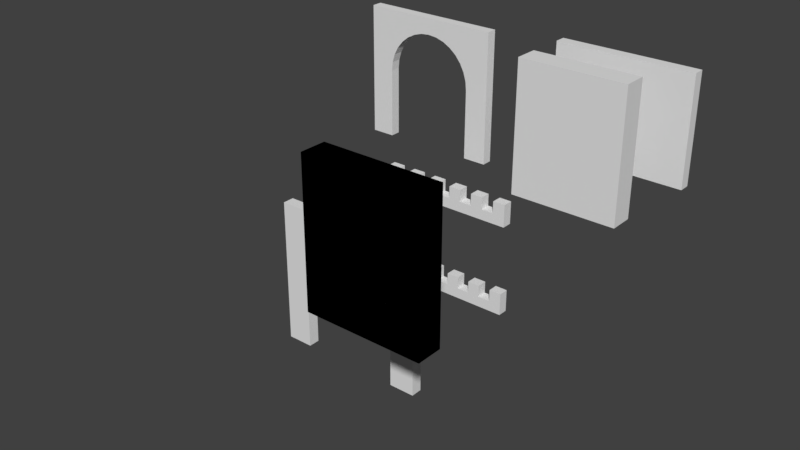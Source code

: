# Source: gate.blend  (saved by Blender 2.79.0; exported with 4.5.12 LTS)
import bpy
from mathutils import Matrix  # noqa: F401  (used for matrix-valued properties, if any)

bpy.ops.wm.read_factory_settings(use_empty=True)
scene = bpy.context.scene
scene.name = 'Scene'

# ---- collections
col_collection_1 = bpy.data.collections.new('Collection 1'); scene.collection.children.link(col_collection_1)
col_collection_3 = bpy.data.collections.new('Collection 3'); scene.collection.children.link(col_collection_3)
col_collection_3.hide_render = True
col_collection_3.hide_viewport = True

# ---- world
world_world = bpy.data.worlds.new('World'); scene.world = world_world
world_world.color = (0.05088, 0.05088, 0.05088)
world_world.use_sun_shadow = False
world_world.sun_shadow_jitter_overblur = 0.0
world_world.cycles.sampling_method = 'MANUAL'

# ---- meshes
me_cube_009 = bpy.data.meshes.new('Cube.009')
me_cube_009.from_pydata([(0.7023, -0.0524, -0.1571), (0.7023, -0.0524, -0.04873), (-0.7023, -0.0524, -0.1571), (-0.7023, -0.0524, -0.04873), (0.7023, 0.05239, -0.1571), (0.7023, 0.05239, -0.04873), (-0.7023, 0.05239, -0.1571), (-0.7023, 0.05239, -0.04873), (0.5746, -0.0524, -0.04873), (0.4469, -0.0524, -0.04873), (0.3192, -0.0524, -0.04873), (0.1915, -0.0524, -0.04873), (0.06385, -0.0524, -0.04873), (-0.06385, -0.0524, -0.04873), (-0.1915, -0.0524, -0.04873), (-0.3192, -0.0524, -0.04873), (-0.4469, -0.0524, -0.04873), (-0.5746, -0.0524, -0.04873), (-0.5746, 0.05239, -0.04873), (-0.4469, 0.05239, -0.04873), (-0.3192, 0.05239, -0.04873), (-0.1915, 0.05239, -0.04873), (-0.06385, 0.05239, -0.04873), (0.06385, 0.05239, -0.04873), (0.1915, 0.05239, -0.04873), (0.3192, 0.05239, -0.04873), (0.4469, 0.05239, -0.04873), (0.5746, 0.05239, -0.04873), (-0.5746, -0.0524, 0.07492), (-0.7023, -0.0524, 0.07492), (-0.7023, 0.05239, 0.07492), (0.5746, 0.05239, 0.07492), (0.7023, 0.05239, 0.07492), (0.7023, -0.0524, 0.07492), (0.5746, -0.0524, 0.07492), (0.4469, -0.0524, 0.07492), (0.3192, -0.0524, 0.07492), (0.1915, -0.0524, 0.07492), (0.06385, -0.0524, 0.07492), (-0.06385, -0.0524, 0.07492), (-0.1915, -0.0524, 0.07492), (-0.3192, -0.0524, 0.07492), (-0.4469, -0.0524, 0.07492), (-0.5746, 0.05239, 0.07492), (-0.4469, 0.05239, 0.07492), (-0.3192, 0.05239, 0.07492), (-0.1915, 0.05239, 0.07492), (-0.06385, 0.05239, 0.07492), (0.06385, 0.05239, 0.07492), (0.1915, 0.05239, 0.07492), (0.3192, 0.05239, 0.07492), (0.4469, 0.05239, 0.07492)], [], [(0, 1, 8, 9, 10, 11, 12, 13, 14, 15, 16, 17, 3, 2), (2, 3, 7, 6), (6, 7, 18, 19, 20, 21, 22, 23, 24, 25, 26, 27, 5, 4), (4, 5, 1, 0), (2, 6, 4, 0), (12, 11, 37, 38), (11, 24, 49, 37), (18, 17, 16, 19), (5, 27, 31, 32), (20, 15, 14, 21), (26, 25, 50, 51), (22, 13, 12, 23), (23, 12, 38, 48), (24, 11, 10, 25), (18, 7, 30, 43), (26, 9, 8, 27), (31, 34, 33, 32), (30, 29, 28, 43), (44, 42, 41, 45), (46, 40, 39, 47), (48, 38, 37, 49), (50, 36, 35, 51), (20, 19, 44, 45), (25, 10, 36, 50), (3, 17, 28, 29), (17, 18, 43, 28), (9, 26, 51, 35), (14, 13, 39, 40), (19, 16, 42, 44), (1, 5, 32, 33), (22, 21, 46, 47), (27, 8, 34, 31), (15, 20, 45, 41), (8, 1, 33, 34), (7, 3, 29, 30), (16, 15, 41, 42), (21, 14, 40, 46), (24, 23, 48, 49), (13, 22, 47, 39), (10, 9, 35, 36)])
_uv = me_cube_009.uv_layers.new(name='UVMap')
_uv.uv.foreach_set('vector', [0.4697, 1.0, 0.36, 1.0, 0.36, 0.9091, 0.36, 0.8182, 0.36, 0.7273, 0.36, 0.6364, 0.36, 0.5455, 0.36, 0.4545, 0.36, 0.3636, 0.36, 0.2727, 0.36, 0.1818, 0.36, 0.09091, 0.36, 0.0, 0.4697, 0.0, 0.5758, 0.1652, 0.5758, 0.08803, 0.6818, 0.08803, 0.6818, 0.1652, 0.2348, 1.0, 0.1252, 1.0, 0.1252, 0.9091, 0.1252, 0.8182, 0.1252, 0.7273, 0.1252, 0.6364, 0.1252, 0.5455, 0.1252, 0.4545, 0.1252, 0.3636, 0.1252, 0.2727, 0.1252, 0.1818, 0.1252, 0.09091, 0.1252, 0.0, 0.2348, 0.0, 0.5758, 0.3304, 0.5758, 0.2532, 0.6818, 0.2532, 0.6818, 0.3304, 0.4697, 0.0, 0.5758, 0.0, 0.5758, 1.0, 0.4697, 1.0, 0.36, 0.5455, 0.36, 0.6364, 0.2348, 0.6364, 0.2348, 0.5455, 0.8939, 0.622, 0.7879, 0.622, 0.7879, 0.5339, 0.8939, 0.5339, 0.8939, 0.09091, 0.7879, 0.09091, 0.7879, 0.0, 0.8939, 4.243e-08, 0.1252, 0.0, 0.1252, 0.09091, 0.0, 0.09091, 0.0, 0.0, 0.7879, 0.4545, 0.6818, 0.4545, 0.6818, 0.3636, 0.7879, 0.3636, 0.1252, 0.1818, 0.1252, 0.2727, 1.207e-07, 0.2727, 1.207e-07, 0.1818, 0.7879, 0.1818, 0.6818, 0.1818, 0.6818, 0.09091, 0.7879, 0.09091, 0.8939, 0.4459, 0.7879, 0.4459, 0.7879, 0.3579, 0.8939, 0.3579, 0.6818, 0.6031, 0.5758, 0.6031, 0.5758, 0.5122, 0.6818, 0.5122, 0.1252, 0.9091, 0.1252, 1.0, 4.826e-07, 1.0, 4.826e-07, 0.9091, 0.7879, 0.5455, 0.6818, 0.5455, 0.6818, 0.4545, 0.7879, 0.4545, 0.6818, 0.1818, 0.7879, 0.1818, 0.7879, 0.2727, 0.6818, 0.2727, 0.8939, 0.1818, 0.7879, 0.1818, 0.7879, 0.09091, 0.8939, 0.09091, 0.7879, 0.3636, 0.6818, 0.3636, 0.6818, 0.2727, 0.7879, 0.2727, 0.5758, 0.4213, 0.6818, 0.4213, 0.6818, 0.5122, 0.5758, 0.5122, 0.6818, 0.4213, 0.5758, 0.4213, 0.5758, 0.3304, 0.6818, 0.3304, 0.6818, 0.0, 0.7879, 8.487e-08, 0.7879, 0.09091, 0.6818, 0.09091, 0.1252, 0.7273, 0.1252, 0.8182, 3.62e-07, 0.8182, 3.62e-07, 0.7273, 0.6818, 0.6911, 0.5758, 0.6911, 0.5758, 0.6031, 0.6818, 0.6031, 0.36, 0.0, 0.36, 0.09091, 0.2348, 0.09091, 0.2348, 0.0, 1.0, 0.2698, 0.8939, 0.2698, 0.8939, 0.1818, 1.0, 0.1818, 0.8939, 0.3579, 0.7879, 0.3579, 0.7879, 0.2698, 0.8939, 0.2698, 0.36, 0.3636, 0.36, 0.4545, 0.2348, 0.4545, 0.2348, 0.3636, 1.0, 0.08803, 0.8939, 0.08803, 0.8939, 0.0, 1.0, 0.0, 0.6818, 0.2532, 0.5758, 0.2532, 0.5758, 0.1652, 0.6818, 0.1652, 0.1252, 0.5455, 0.1252, 0.6364, 3.62e-07, 0.6364, 2.413e-07, 0.5455, 0.8939, 0.5339, 0.7879, 0.5339, 0.7879, 0.4459, 0.8939, 0.4459, 1.0, 0.1789, 0.8939, 0.1789, 0.8939, 0.09091, 1.0, 0.09091, 0.36, 0.9091, 0.36, 1.0, 0.2348, 1.0, 0.2348, 0.9091, 0.6818, 0.08803, 0.5758, 0.08803, 0.5758, 0.0, 0.6818, 8.487e-08, 0.36, 0.1818, 0.36, 0.2727, 0.2348, 0.2727, 0.2348, 0.1818, 0.7879, 0.6335, 0.6818, 0.6335, 0.6818, 0.5455, 0.7879, 0.5455, 0.1252, 0.3636, 0.1252, 0.4545, 2.413e-07, 0.4545, 1.207e-07, 0.3636, 0.8939, 0.2698, 0.7879, 0.2698, 0.7879, 0.1818, 0.8939, 0.1818, 0.36, 0.7273, 0.36, 0.8182, 0.2348, 0.8182, 0.2348, 0.7273])
me_cube_009.use_remesh_preserve_volume = False
me_cube_009.use_remesh_preserve_attributes = False
me_cube_009.use_mirror_vertex_groups = False
me_cube_009.update()
me_cube_004 = bpy.data.meshes.new('Cube.004')
me_cube_004.from_pydata([(-0.532, 0.1186, -0.6488), (-0.532, -0.1186, -0.6488), (0.532, 0.1186, 0.6488), (0.532, -0.1186, 0.6488), (0.532, 0.1186, -0.6488), (0.532, -0.1186, -0.6488), (-0.532, -0.1186, 0.6488), (-0.532, 0.1186, 0.6488), (0.532, -0.1186, 0.6488), (0.532, -0.1186, -0.6488), (-0.532, 0.1186, -0.6488), (-0.532, -0.1186, -0.6488), (0.532, 0.1186, -0.6488), (0.532, 0.1186, 0.6488), (-0.532, -0.1186, 0.6488), (-0.532, 0.1186, 0.6488)], [], [(4, 2, 3, 5), (5, 3, 6, 1), (2, 7, 6, 3), (4, 5, 1, 0), (1, 6, 7, 0), (0, 7, 2, 4), (12, 9, 8, 13), (9, 11, 14, 8), (13, 8, 14, 15), (12, 10, 11, 9), (11, 10, 15, 14), (10, 12, 13, 15)])
_uv = me_cube_004.uv_layers.new(name='UVMap')
_uv.uv.foreach_set('vector', [0.0, 0.0, 1.0, 0.0, 1.0, 1.0, 0.0, 1.0, 0.0, 0.0, 1.0, 0.0, 1.0, 1.0, 0.0, 1.0, 0.0, 0.0, 1.0, 0.0, 1.0, 1.0, 0.0, 1.0, 0.0, 0.0, 1.0, 0.0, 1.0, 1.0, 0.0, 1.0, 0.0, 0.0, 1.0, 0.0, 1.0, 1.0, 0.0, 1.0, 0.0, 0.0, 1.0, 0.0, 1.0, 1.0, 0.0, 1.0, 1.0, 0.5, 0.8997, 0.5, 0.8997, 2.297e-08, 1.0, 0.0, 0.8997, 0.5, 0.4498, 0.5, 0.4498, 0.0, 0.8997, 3.445e-08, 0.3009, 0.9101, 0.2006, 0.9101, 0.2006, 0.5, 0.3009, 0.5, 0.2006, 0.5, 0.2006, 0.9101, 0.1003, 0.9101, 0.1003, 0.5, 4.725e-09, 0.5, 0.1003, 0.5, 0.1003, 1.0, 0.0, 1.0, 0.4498, 0.5, 4.725e-08, 0.5, 0.0, 3.445e-08, 0.4498, 0.0])
me_cube_004.use_remesh_preserve_volume = False
me_cube_004.use_remesh_preserve_attributes = False
me_cube_004.use_mirror_vertex_groups = False
me_cube_004.update()
me_cube = bpy.data.meshes.new('Cube')
me_cube.from_pydata([(0.05205, -0.4628, -0.8393), (0.05205, -0.7, -0.8393), (0.05205, -0.7, 0.4912), (0.05205, 0.7, -0.8393), (0.05205, 0.7, 0.4912), (0.05205, 0.4628, -0.1367), (0.05205, -0.4628, -0.1367), (0.05205, -0.4539, -0.04642), (0.05205, -0.4276, 0.0404), (0.05205, -0.3848, 0.1204), (0.05205, -0.3273, 0.1906), (0.05205, -0.2571, 0.2481), (0.05205, -0.1771, 0.2909), (0.05205, -0.09029, 0.3172), (0.05205, -7.515e-08, 0.3261), (0.05205, 0.09029, 0.3172), (0.05205, 0.1771, 0.2909), (0.05205, 0.2571, 0.2481), (0.05205, 0.3273, 0.1906), (0.05205, 0.3848, 0.1204), (0.05205, 0.4276, 0.0404), (0.05205, 0.4539, -0.04642), (0.05205, 0.4628, -0.8393), (-0.05205, -0.4628, -0.8393), (-0.05205, -0.4628, -0.1367), (-0.05205, 0.7, 0.4912), (-0.05205, 0.7, -0.8393), (-0.05205, 0.4628, -0.8393), (-0.05205, -0.7, 0.4912), (-0.05205, -0.7, -0.8393), (-0.05205, -0.4539, -0.04642), (-0.05205, -0.4276, 0.0404), (-0.05205, -0.3848, 0.1204), (-0.05205, -0.3273, 0.1906), (-0.05205, -0.2571, 0.2481), (-0.05205, -0.1771, 0.2909), (-0.05205, -0.09029, 0.3172), (-0.05205, -7.515e-08, 0.3261), (-0.05205, 0.09029, 0.3172), (-0.05205, 0.1771, 0.2909), (-0.05205, 0.2571, 0.2481), (-0.05205, 0.3273, 0.1906), (-0.05205, 0.3848, 0.1204), (-0.05205, 0.4276, 0.0404), (-0.05205, 0.4539, -0.04642), (-0.05205, 0.4628, -0.1367)], [], [(0, 6, 7, 8, 9, 10, 11, 12, 13, 14, 15, 16, 17, 18, 19, 20, 21, 5, 22, 3, 4, 2, 1), (23, 29, 28, 25, 26, 27, 45, 44, 43, 42, 41, 40, 39, 38, 37, 36, 35, 34, 33, 32, 31, 30, 24), (10, 9, 32, 33), (3, 22, 27, 26), (18, 17, 40, 41), (11, 10, 33, 34), (2, 4, 25, 28), (19, 18, 41, 42), (12, 11, 34, 35), (1, 2, 28, 29), (20, 19, 42, 43), (13, 12, 35, 36), (0, 1, 29, 23), (21, 20, 43, 44), (14, 13, 36, 37), (7, 6, 24, 30), (5, 21, 44, 45), (15, 14, 37, 38), (8, 7, 30, 31), (22, 5, 45, 27), (6, 0, 23, 24), (16, 15, 38, 39), (9, 8, 31, 32), (4, 3, 26, 25), (17, 16, 39, 40)])
_uv = me_cube.uv_layers.new(name='UVMap')
_uv.uv.foreach_set('vector', [0.4812, 0.4338, 0.7353, 0.4338, 0.7679, 0.4305, 0.7993, 0.4207, 0.8283, 0.4047, 0.8536, 0.3832, 0.8745, 0.3571, 0.8899, 0.3272, 0.8994, 0.2948, 0.9027, 0.2611, 0.8994, 0.2275, 0.8899, 0.1951, 0.8745, 0.1652, 0.8536, 0.1391, 0.8283, 0.1176, 0.7993, 0.1016, 0.7679, 0.0918, 0.7353, 0.08848, 0.4812, 0.08848, 0.4812, 0.0, 0.9624, 4.447e-08, 0.9624, 0.5223, 0.4812, 0.5223, 0.4812, 0.4338, 0.4812, 0.5223, 7.545e-08, 0.5223, 0.0, 2.224e-08, 0.4812, 0.0, 0.4812, 0.08848, 0.2271, 0.08848, 0.1944, 0.0918, 0.163, 0.1016, 0.1341, 0.1176, 0.1087, 0.1391, 0.0879, 0.1652, 0.07243, 0.1951, 0.06291, 0.2275, 0.05969, 0.2611, 0.06291, 0.2948, 0.07243, 0.3272, 0.0879, 0.3571, 0.1087, 0.3832, 0.1341, 0.4047, 0.163, 0.4207, 0.1944, 0.4305, 0.2271, 0.4338, 0.03765, 0.8514, 0.03765, 0.8175, 0.07529, 0.8175, 0.07529, 0.8514, 4.311e-08, 1.0, 4.311e-08, 0.9316, 0.03765, 0.9316, 0.03765, 1.0, 0.0, 0.6488, 0.0, 0.6149, 0.03765, 0.6149, 0.03765, 0.6488, 0.03765, 0.8846, 0.03765, 0.8514, 0.07529, 0.8514, 0.07529, 0.8846, 1.0, 2.224e-08, 1.0, 0.5223, 0.9624, 0.5223, 0.9624, 0.0, 0.0, 0.682, 0.0, 0.6488, 0.03765, 0.6488, 0.03765, 0.682, 0.03765, 0.9159, 0.03765, 0.8846, 0.07529, 0.8846, 0.07529, 0.9159, 0.1129, 0.8372, 0.1129, 0.5223, 0.1506, 0.5223, 0.1506, 0.8372, 4.311e-08, 0.7132, 0.0, 0.682, 0.03765, 0.682, 0.03765, 0.7132, 0.03765, 0.944, 0.03765, 0.9159, 0.07529, 0.9159, 0.07529, 0.944, 0.1129, 0.9056, 0.1129, 0.8372, 0.1506, 0.8372, 0.1506, 0.9056, 4.311e-08, 0.7414, 4.311e-08, 0.7132, 0.03765, 0.7132, 0.03765, 0.7414, 0.03765, 0.9679, 0.03765, 0.944, 0.07529, 0.944, 0.07529, 0.9679, 0.03765, 0.7531, 0.03765, 0.7249, 0.07529, 0.7249, 0.07529, 0.7531, 4.311e-08, 0.7653, 4.311e-08, 0.7414, 0.03765, 0.7414, 0.03765, 0.7653, 0.0, 0.5504, 0.0, 0.5223, 0.03765, 0.5223, 0.03765, 0.5504, 0.03765, 0.7843, 0.03765, 0.7531, 0.07529, 0.7531, 0.07529, 0.7843, 4.311e-08, 0.9316, 4.311e-08, 0.7653, 0.03765, 0.7653, 0.03765, 0.9316, 0.03765, 0.7249, 0.03765, 0.5223, 0.07529, 0.5223, 0.07529, 0.7249, 0.0, 0.5817, 0.0, 0.5504, 0.03765, 0.5504, 0.03765, 0.5817, 0.03765, 0.8175, 0.03765, 0.7843, 0.07529, 0.7843, 0.07529, 0.8175, 0.1129, 0.5223, 0.1129, 0.906, 0.07529, 0.906, 0.07529, 0.5223, 0.0, 0.6149, 0.0, 0.5817, 0.03765, 0.5817, 0.03765, 0.6149])
me_cube.use_remesh_preserve_volume = False
me_cube.use_remesh_preserve_attributes = False
me_cube.use_mirror_vertex_groups = False
me_cube.update()
me_cube_003 = bpy.data.meshes.new('Cube.003')
me_cube_003.from_pydata([(0.05205, -0.4628, -0.8393), (0.05205, -0.7, -0.8393), (0.05205, -0.7, 0.4912), (0.05205, 0.7, -0.8393), (0.05205, 0.7, 0.4912), (0.05205, 0.4628, -0.1367), (0.05205, -0.4628, -0.1367), (0.05205, -0.4539, -0.04642), (0.05205, -0.4276, 0.0404), (0.05205, -0.3848, 0.1204), (0.05205, -0.3273, 0.1906), (0.05205, -0.2571, 0.2481), (0.05205, -0.1771, 0.2909), (0.05205, -0.09029, 0.3172), (0.05205, -7.515e-08, 0.3261), (0.05205, 0.09029, 0.3172), (0.05205, 0.1771, 0.2909), (0.05205, 0.2571, 0.2481), (0.05205, 0.3273, 0.1906), (0.05205, 0.3848, 0.1204), (0.05205, 0.4276, 0.0404), (0.05205, 0.4539, -0.04642), (0.05205, 0.4628, -0.8393), (-0.05205, -0.4628, -0.8393), (-0.05205, -0.4628, -0.1367), (-0.05205, 0.7, 0.4912), (-0.05205, 0.7, -0.8393), (-0.05205, 0.4628, -0.8393), (-0.05205, -0.7, 0.4912), (-0.05205, -0.7, -0.8393), (-0.05205, -0.4539, -0.04642), (-0.05205, -0.4276, 0.0404), (-0.05205, -0.3848, 0.1204), (-0.05205, -0.3273, 0.1906), (-0.05205, -0.2571, 0.2481), (-0.05205, -0.1771, 0.2909), (-0.05205, -0.09029, 0.3172), (-0.05205, -7.515e-08, 0.3261), (-0.05205, 0.09029, 0.3172), (-0.05205, 0.1771, 0.2909), (-0.05205, 0.2571, 0.2481), (-0.05205, 0.3273, 0.1906), (-0.05205, 0.3848, 0.1204), (-0.05205, 0.4276, 0.0404), (-0.05205, 0.4539, -0.04642), (-0.05205, 0.4628, -0.1367)], [], [(0, 6, 7, 8, 9, 10, 11, 12, 13, 14, 15, 16, 17, 18, 19, 20, 21, 5, 22, 3, 4, 2, 1), (23, 29, 28, 25, 26, 27, 45, 44, 43, 42, 41, 40, 39, 38, 37, 36, 35, 34, 33, 32, 31, 30, 24), (10, 9, 32, 33), (3, 22, 27, 26), (18, 17, 40, 41), (11, 10, 33, 34), (2, 4, 25, 28), (19, 18, 41, 42), (12, 11, 34, 35), (1, 2, 28, 29), (20, 19, 42, 43), (13, 12, 35, 36), (0, 1, 29, 23), (21, 20, 43, 44), (14, 13, 36, 37), (7, 6, 24, 30), (5, 21, 44, 45), (15, 14, 37, 38), (8, 7, 30, 31), (22, 5, 45, 27), (6, 0, 23, 24), (16, 15, 38, 39), (9, 8, 31, 32), (4, 3, 26, 25), (17, 16, 39, 40)])
_uv = me_cube_003.uv_layers.new(name='UVMap')
_uv.uv.foreach_set('vector', [0.4812, 0.4338, 0.7353, 0.4338, 0.7679, 0.4305, 0.7993, 0.4207, 0.8283, 0.4047, 0.8536, 0.3832, 0.8745, 0.3571, 0.8899, 0.3272, 0.8994, 0.2948, 0.9027, 0.2611, 0.8994, 0.2275, 0.8899, 0.1951, 0.8745, 0.1652, 0.8536, 0.1391, 0.8283, 0.1176, 0.7993, 0.1016, 0.7679, 0.0918, 0.7353, 0.08848, 0.4812, 0.08848, 0.4812, 0.0, 0.9624, 4.447e-08, 0.9624, 0.5223, 0.4812, 0.5223, 0.4812, 0.4338, 0.4812, 0.5223, 7.545e-08, 0.5223, 0.0, 2.224e-08, 0.4812, 0.0, 0.4812, 0.08848, 0.2271, 0.08848, 0.1944, 0.0918, 0.163, 0.1016, 0.1341, 0.1176, 0.1087, 0.1391, 0.0879, 0.1652, 0.07243, 0.1951, 0.06291, 0.2275, 0.05969, 0.2611, 0.06291, 0.2948, 0.07243, 0.3272, 0.0879, 0.3571, 0.1087, 0.3832, 0.1341, 0.4047, 0.163, 0.4207, 0.1944, 0.4305, 0.2271, 0.4338, 0.03765, 0.8514, 0.03765, 0.8175, 0.07529, 0.8175, 0.07529, 0.8514, 4.311e-08, 1.0, 4.311e-08, 0.9316, 0.03765, 0.9316, 0.03765, 1.0, 0.0, 0.6488, 0.0, 0.6149, 0.03765, 0.6149, 0.03765, 0.6488, 0.03765, 0.8846, 0.03765, 0.8514, 0.07529, 0.8514, 0.07529, 0.8846, 1.0, 2.224e-08, 1.0, 0.5223, 0.9624, 0.5223, 0.9624, 0.0, 0.0, 0.682, 0.0, 0.6488, 0.03765, 0.6488, 0.03765, 0.682, 0.03765, 0.9159, 0.03765, 0.8846, 0.07529, 0.8846, 0.07529, 0.9159, 0.1129, 0.8372, 0.1129, 0.5223, 0.1506, 0.5223, 0.1506, 0.8372, 4.311e-08, 0.7132, 0.0, 0.682, 0.03765, 0.682, 0.03765, 0.7132, 0.03765, 0.944, 0.03765, 0.9159, 0.07529, 0.9159, 0.07529, 0.944, 0.1129, 0.9056, 0.1129, 0.8372, 0.1506, 0.8372, 0.1506, 0.9056, 4.311e-08, 0.7414, 4.311e-08, 0.7132, 0.03765, 0.7132, 0.03765, 0.7414, 0.03765, 0.9679, 0.03765, 0.944, 0.07529, 0.944, 0.07529, 0.9679, 0.03765, 0.7531, 0.03765, 0.7249, 0.07529, 0.7249, 0.07529, 0.7531, 4.311e-08, 0.7653, 4.311e-08, 0.7414, 0.03765, 0.7414, 0.03765, 0.7653, 0.0, 0.5504, 0.0, 0.5223, 0.03765, 0.5223, 0.03765, 0.5504, 0.03765, 0.7843, 0.03765, 0.7531, 0.07529, 0.7531, 0.07529, 0.7843, 4.311e-08, 0.9316, 4.311e-08, 0.7653, 0.03765, 0.7653, 0.03765, 0.9316, 0.03765, 0.7249, 0.03765, 0.5223, 0.07529, 0.5223, 0.07529, 0.7249, 0.0, 0.5817, 0.0, 0.5504, 0.03765, 0.5504, 0.03765, 0.5817, 0.03765, 0.8175, 0.03765, 0.7843, 0.07529, 0.7843, 0.07529, 0.8175, 0.1129, 0.5223, 0.1129, 0.906, 0.07529, 0.906, 0.07529, 0.5223, 0.0, 0.6149, 0.0, 0.5817, 0.03765, 0.5817, 0.03765, 0.6149])
me_cube_003.use_remesh_preserve_volume = False
me_cube_003.use_remesh_preserve_attributes = False
me_cube_003.use_mirror_vertex_groups = False
me_cube_003.update()
me_cube_005 = bpy.data.meshes.new('Cube.005')
me_cube_005.from_pydata([(-0.55, -0.6986, -0.05636), (-0.55, -0.6986, 0.05636), (-0.55, 0.6986, -0.05636), (-0.55, 0.6986, 0.05636), (0.55, -0.6986, -0.05636), (0.55, -0.6986, 0.05636), (0.55, 0.6986, -0.05636), (0.55, 0.6986, 0.05636)], [], [(0, 1, 3, 2), (2, 3, 7, 6), (6, 7, 5, 4), (4, 5, 1, 0), (2, 6, 4, 0), (7, 3, 1, 5)])
_uv = me_cube_005.uv_layers.new(name='UVMap')
_uv.uv.foreach_set('vector', [1.0, 0.5595, 0.9535, 0.5595, 0.9535, 5.967e-09, 1.0, 0.0, 0.09295, 1.0, 0.04648, 1.0, 0.04648, 0.5595, 0.09295, 0.5595, 0.9535, 0.5595, 0.907, 0.5595, 0.907, 0.0, 0.9535, 0.0, 0.0, 0.5595, 0.04648, 0.5595, 0.04648, 1.0, 7.372e-08, 1.0, 4.915e-08, 0.0, 0.4535, 2.387e-08, 0.4535, 0.5595, 0.0, 0.5595, 0.4535, 4.177e-08, 0.907, 0.0, 0.907, 0.5595, 0.4535, 0.5595])
me_cube_005.use_remesh_preserve_volume = False
me_cube_005.use_remesh_preserve_attributes = False
me_cube_005.use_mirror_vertex_groups = False
me_cube_005.update()
me_cube_008 = bpy.data.meshes.new('Cube.008')
me_cube_008.from_pydata([(-0.532, 0.1174, -0.6504), (-0.532, -0.1192, -0.6504), (-0.532, 0.1192, 0.6504), (-0.532, -0.1174, 0.6504), (0.532, 0.1174, -0.6504), (0.532, -0.1192, -0.6504), (0.532, 0.1192, 0.6504), (0.532, -0.1174, 0.6504)], [], [(0, 1, 3, 2), (2, 3, 7, 6), (6, 7, 5, 4), (4, 5, 1, 0), (2, 6, 4, 0), (7, 3, 1, 5)])
_uv = me_cube_008.uv_layers.new(name='UVMap')
_uv.uv.foreach_set('vector', [0.909, 0.0001411, 1.0, 0.0, 1.0, 0.55, 0.909, 0.5502, 0.1819, 1.0, 0.09095, 1.0, 0.09095, 0.55, 0.1819, 0.55, 0.909, 0.5502, 0.8181, 0.55, 0.8181, 0.0, 0.909, 0.0001411, 0.0, 0.55, 0.09095, 0.55, 0.09095, 1.0, 6.301e-08, 1.0, 0.0, 1.008e-07, 0.409, 0.0, 0.409, 0.55, 1.146e-07, 0.55, 0.409, 3.781e-08, 0.8181, 0.0, 0.8181, 0.55, 0.409, 0.55])
me_cube_008.use_remesh_preserve_volume = False
me_cube_008.use_remesh_preserve_attributes = False
me_cube_008.use_mirror_vertex_groups = False
me_cube_008.update()
me_cube_011 = bpy.data.meshes.new('Cube.011')
me_cube_011.from_pydata([(-0.05239, -0.7023, -0.1571), (-0.05239, -0.7023, -0.04873), (-0.05239, 0.7023, -0.1571), (-0.05239, 0.7023, -0.04873), (0.05239, -0.7023, -0.1571), (0.05239, -0.7023, -0.04873), (0.05239, 0.7023, -0.1571), (0.05239, 0.7023, -0.04873), (-0.05239, -0.5746, -0.04873), (-0.05239, -0.4469, -0.04873), (-0.05239, -0.3192, -0.04873), (-0.05239, -0.1915, -0.04873), (-0.05239, -0.06385, -0.04873), (-0.05239, 0.06385, -0.04873), (-0.05239, 0.1915, -0.04873), (-0.05239, 0.3192, -0.04873), (-0.05239, 0.4469, -0.04873), (-0.05239, 0.5746, -0.04873), (0.05239, 0.5746, -0.04873), (0.05239, 0.4469, -0.04873), (0.05239, 0.3192, -0.04873), (0.05239, 0.1915, -0.04873), (0.05239, 0.06385, -0.04873), (0.05239, -0.06385, -0.04873), (0.05239, -0.1915, -0.04873), (0.05239, -0.3192, -0.04873), (0.05239, -0.4469, -0.04873), (0.05239, -0.5746, -0.04873), (-0.05239, 0.5746, 0.07492), (-0.05239, 0.7023, 0.07492), (0.05239, 0.7023, 0.07492), (0.05239, -0.5746, 0.07492), (0.05239, -0.7023, 0.07492), (-0.05239, -0.7023, 0.07492), (-0.05239, -0.5746, 0.07492), (-0.05239, -0.4469, 0.07492), (-0.05239, -0.3192, 0.07492), (-0.05239, -0.1915, 0.07492), (-0.05239, -0.06385, 0.07492), (-0.05239, 0.06385, 0.07492), (-0.05239, 0.1915, 0.07492), (-0.05239, 0.3192, 0.07492), (-0.05239, 0.4469, 0.07492), (0.05239, 0.5746, 0.07492), (0.05239, 0.4469, 0.07492), (0.05239, 0.3192, 0.07492), (0.05239, 0.1915, 0.07492), (0.05239, 0.06385, 0.07492), (0.05239, -0.06385, 0.07492), (0.05239, -0.1915, 0.07492), (0.05239, -0.3192, 0.07492), (0.05239, -0.4469, 0.07492)], [], [(0, 1, 8, 9, 10, 11, 12, 13, 14, 15, 16, 17, 3, 2), (2, 3, 7, 6), (6, 7, 18, 19, 20, 21, 22, 23, 24, 25, 26, 27, 5, 4), (4, 5, 1, 0), (2, 6, 4, 0), (12, 11, 37, 38), (11, 24, 49, 37), (18, 17, 16, 19), (5, 27, 31, 32), (20, 15, 14, 21), (26, 25, 50, 51), (22, 13, 12, 23), (23, 12, 38, 48), (24, 11, 10, 25), (18, 7, 30, 43), (26, 9, 8, 27), (31, 34, 33, 32), (30, 29, 28, 43), (44, 42, 41, 45), (46, 40, 39, 47), (48, 38, 37, 49), (50, 36, 35, 51), (20, 19, 44, 45), (25, 10, 36, 50), (3, 17, 28, 29), (17, 18, 43, 28), (9, 26, 51, 35), (14, 13, 39, 40), (19, 16, 42, 44), (1, 5, 32, 33), (22, 21, 46, 47), (27, 8, 34, 31), (15, 20, 45, 41), (8, 1, 33, 34), (7, 3, 29, 30), (16, 15, 41, 42), (21, 14, 40, 46), (24, 23, 48, 49), (13, 22, 47, 39), (10, 9, 35, 36)])
_uv = me_cube_011.uv_layers.new(name='UVMap')
_uv.uv.foreach_set('vector', [0.4697, 1.0, 0.36, 1.0, 0.36, 0.9091, 0.36, 0.8182, 0.36, 0.7273, 0.36, 0.6364, 0.36, 0.5455, 0.36, 0.4545, 0.36, 0.3636, 0.36, 0.2727, 0.36, 0.1818, 0.36, 0.09091, 0.36, 0.0, 0.4697, 0.0, 0.5758, 0.1652, 0.5758, 0.08803, 0.6818, 0.08803, 0.6818, 0.1652, 0.2348, 1.0, 0.1252, 1.0, 0.1252, 0.9091, 0.1252, 0.8182, 0.1252, 0.7273, 0.1252, 0.6364, 0.1252, 0.5455, 0.1252, 0.4545, 0.1252, 0.3636, 0.1252, 0.2727, 0.1252, 0.1818, 0.1252, 0.09091, 0.1252, 0.0, 0.2348, 0.0, 0.5758, 0.3304, 0.5758, 0.2532, 0.6818, 0.2532, 0.6818, 0.3304, 0.4697, 0.0, 0.5758, 0.0, 0.5758, 1.0, 0.4697, 1.0, 0.36, 0.5455, 0.36, 0.6364, 0.2348, 0.6364, 0.2348, 0.5455, 0.8939, 0.622, 0.7879, 0.622, 0.7879, 0.5339, 0.8939, 0.5339, 0.8939, 0.09091, 0.7879, 0.09091, 0.7879, 0.0, 0.8939, 4.243e-08, 0.1252, 0.0, 0.1252, 0.09091, 0.0, 0.09091, 0.0, 0.0, 0.7879, 0.4545, 0.6818, 0.4545, 0.6818, 0.3636, 0.7879, 0.3636, 0.1252, 0.1818, 0.1252, 0.2727, 1.207e-07, 0.2727, 1.207e-07, 0.1818, 0.7879, 0.1818, 0.6818, 0.1818, 0.6818, 0.09091, 0.7879, 0.09091, 0.8939, 0.4459, 0.7879, 0.4459, 0.7879, 0.3579, 0.8939, 0.3579, 0.6818, 0.6031, 0.5758, 0.6031, 0.5758, 0.5122, 0.6818, 0.5122, 0.1252, 0.9091, 0.1252, 1.0, 4.826e-07, 1.0, 4.826e-07, 0.9091, 0.7879, 0.5455, 0.6818, 0.5455, 0.6818, 0.4545, 0.7879, 0.4545, 0.6818, 0.1818, 0.7879, 0.1818, 0.7879, 0.2727, 0.6818, 0.2727, 0.8939, 0.1818, 0.7879, 0.1818, 0.7879, 0.09091, 0.8939, 0.09091, 0.7879, 0.3636, 0.6818, 0.3636, 0.6818, 0.2727, 0.7879, 0.2727, 0.5758, 0.4213, 0.6818, 0.4213, 0.6818, 0.5122, 0.5758, 0.5122, 0.6818, 0.4213, 0.5758, 0.4213, 0.5758, 0.3304, 0.6818, 0.3304, 0.6818, 0.0, 0.7879, 8.487e-08, 0.7879, 0.09091, 0.6818, 0.09091, 0.1252, 0.7273, 0.1252, 0.8182, 3.62e-07, 0.8182, 3.62e-07, 0.7273, 0.6818, 0.6911, 0.5758, 0.6911, 0.5758, 0.6031, 0.6818, 0.6031, 0.36, 0.0, 0.36, 0.09091, 0.2348, 0.09091, 0.2348, 0.0, 1.0, 0.2698, 0.8939, 0.2698, 0.8939, 0.1818, 1.0, 0.1818, 0.8939, 0.3579, 0.7879, 0.3579, 0.7879, 0.2698, 0.8939, 0.2698, 0.36, 0.3636, 0.36, 0.4545, 0.2348, 0.4545, 0.2348, 0.3636, 1.0, 0.08803, 0.8939, 0.08803, 0.8939, 0.0, 1.0, 0.0, 0.6818, 0.2532, 0.5758, 0.2532, 0.5758, 0.1652, 0.6818, 0.1652, 0.1252, 0.5455, 0.1252, 0.6364, 3.62e-07, 0.6364, 2.413e-07, 0.5455, 0.8939, 0.5339, 0.7879, 0.5339, 0.7879, 0.4459, 0.8939, 0.4459, 1.0, 0.1789, 0.8939, 0.1789, 0.8939, 0.09091, 1.0, 0.09091, 0.36, 0.9091, 0.36, 1.0, 0.2348, 1.0, 0.2348, 0.9091, 0.6818, 0.08803, 0.5758, 0.08803, 0.5758, 0.0, 0.6818, 8.487e-08, 0.36, 0.1818, 0.36, 0.2727, 0.2348, 0.2727, 0.2348, 0.1818, 0.7879, 0.6335, 0.6818, 0.6335, 0.6818, 0.5455, 0.7879, 0.5455, 0.1252, 0.3636, 0.1252, 0.4545, 2.413e-07, 0.4545, 1.207e-07, 0.3636, 0.8939, 0.2698, 0.7879, 0.2698, 0.7879, 0.1818, 0.8939, 0.1818, 0.36, 0.7273, 0.36, 0.8182, 0.2348, 0.8182, 0.2348, 0.7273])
me_cube_011.use_remesh_preserve_volume = False
me_cube_011.use_remesh_preserve_attributes = False
me_cube_011.use_mirror_vertex_groups = False
me_cube_011.update()
me_cube_010 = bpy.data.meshes.new('Cube.010')
me_cube_010.from_pydata([(0.6999, -1.376, 0.7639), (0.6999, -1.376, 0.8723), (0.6999, 0.02901, 0.7639), (0.6999, 0.02901, 0.8723), (0.8047, -1.376, 0.7639), (0.8047, -1.376, 0.8723), (0.8047, 0.02901, 0.7639), (0.8047, 0.02901, 0.8723), (0.6999, -1.248, 0.8723), (0.6999, -1.12, 0.8723), (0.6999, -0.9925, 0.8723), (0.6999, -0.8649, 0.8723), (0.6999, -0.7372, 0.8723), (0.6999, -0.6095, 0.8723), (0.6999, -0.4818, 0.8723), (0.6999, -0.3541, 0.8723), (0.6999, -0.2264, 0.8723), (0.6999, -0.09869, 0.8723), (0.8047, -0.09869, 0.8723), (0.8047, -0.2264, 0.8723), (0.8047, -0.3541, 0.8723), (0.8047, -0.4818, 0.8723), (0.8047, -0.6095, 0.8723), (0.8047, -0.7372, 0.8723), (0.8047, -0.8649, 0.8723), (0.8047, -0.9925, 0.8723), (0.8047, -1.12, 0.8723), (0.8047, -1.248, 0.8723), (0.6999, -0.09869, 0.9959), (0.6999, 0.02901, 0.9959), (0.8047, 0.02901, 0.9959), (0.8047, -1.248, 0.9959), (0.8047, -1.376, 0.9959), (0.6999, -1.376, 0.9959), (0.6999, -1.248, 0.9959), (0.6999, -1.12, 0.9959), (0.6999, -0.9925, 0.9959), (0.6999, -0.8649, 0.9959), (0.6999, -0.7372, 0.9959), (0.6999, -0.6095, 0.9959), (0.6999, -0.4818, 0.9959), (0.6999, -0.3541, 0.9959), (0.6999, -0.2264, 0.9959), (0.8047, -0.09869, 0.9959), (0.8047, -0.2264, 0.9959), (0.8047, -0.3541, 0.9959), (0.8047, -0.4818, 0.9959), (0.8047, -0.6095, 0.9959), (0.8047, -0.7372, 0.9959), (0.8047, -0.8649, 0.9959), (0.8047, -0.9925, 0.9959), (0.8047, -1.12, 0.9959)], [], [(0, 1, 8, 9, 10, 11, 12, 13, 14, 15, 16, 17, 3, 2), (2, 3, 7, 6), (6, 7, 18, 19, 20, 21, 22, 23, 24, 25, 26, 27, 5, 4), (4, 5, 1, 0), (2, 6, 4, 0), (12, 11, 37, 38), (11, 24, 49, 37), (18, 17, 16, 19), (5, 27, 31, 32), (20, 15, 14, 21), (26, 25, 50, 51), (22, 13, 12, 23), (23, 12, 38, 48), (24, 11, 10, 25), (18, 7, 30, 43), (26, 9, 8, 27), (31, 34, 33, 32), (30, 29, 28, 43), (44, 42, 41, 45), (46, 40, 39, 47), (48, 38, 37, 49), (50, 36, 35, 51), (20, 19, 44, 45), (25, 10, 36, 50), (3, 17, 28, 29), (17, 18, 43, 28), (9, 26, 51, 35), (14, 13, 39, 40), (19, 16, 42, 44), (1, 5, 32, 33), (22, 21, 46, 47), (27, 8, 34, 31), (15, 20, 45, 41), (8, 1, 33, 34), (7, 3, 29, 30), (16, 15, 41, 42), (21, 14, 40, 46), (24, 23, 48, 49), (13, 22, 47, 39), (10, 9, 35, 36)])
me_cube_010.use_remesh_preserve_volume = False
me_cube_010.use_remesh_preserve_attributes = False
me_cube_010.use_mirror_vertex_groups = False
me_cube_010.update()

# ---- objects
ob_blanks_001 = bpy.data.objects.new('Blanks.001', me_cube_009)
ob_wallright = bpy.data.objects.new('WallRight', me_cube_004)
ob_gatefront = bpy.data.objects.new('GateFront', me_cube)
ob_gateback = bpy.data.objects.new('GateBack', me_cube_003)
ob_celling = bpy.data.objects.new('Celling', me_cube_005)
ob_wallleft = bpy.data.objects.new('WallLeft', me_cube_008)
ob_blanks = bpy.data.objects.new('Blanks', me_cube_011)
ob_cube_004 = bpy.data.objects.new('Cube.004', me_cube_010)

# ---- transforms, parenting, visibility, modifiers, constraints
ob_blanks_001.location = (-0.4246, 1.849, 0.0)
ob_blanks_001.lineart.crease_threshold = 0.0
ob_wallright.location = (0.8882, -0.7547, 0.8676)
ob_wallright.scale = (1.0, 1.0, 1.0)
ob_wallright.lineart.crease_threshold = 0.0
ob_gatefront.location = (0.0, 0.0, 0.0)
ob_gatefront.rotation_euler = (0.0, 0.0, 1.571)
ob_gatefront.lineart.crease_threshold = 0.0
ob_gateback.location = (-1.0, 2.311, 1.0)
ob_gateback.rotation_euler = (0.0, 0.0, 1.571)
ob_gateback.lineart.crease_threshold = 0.0
ob_celling.location = (0.8959, 2.702, 0.8676)
ob_celling.rotation_euler = (0.0, 1.571, 1.571)
ob_celling.lineart.crease_threshold = 0.0
ob_wallleft.location = (0.8882, 1.899, 0.8676)
ob_wallleft.scale = (1.0, 1.0, 1.0)
ob_wallleft.lineart.crease_threshold = 0.0
ob_blanks.location = (-0.4374, 1.869, -0.9662)
ob_blanks.rotation_euler = (0.0, 0.0, 1.571)
ob_blanks.lineart.crease_threshold = 0.0
ob_cube_004.location = (0.1953, 0.6709, 0.5664)
ob_cube_004.lineart.crease_threshold = 0.0

# ---- collection membership
col_collection_1.objects.link(ob_blanks_001)
col_collection_1.objects.link(ob_wallright)
col_collection_1.objects.link(ob_gatefront)
col_collection_1.objects.link(ob_gateback)
col_collection_1.objects.link(ob_celling)
col_collection_1.objects.link(ob_wallleft)
col_collection_1.objects.link(ob_blanks)
col_collection_3.objects.link(ob_cube_004)

# ---- scene / render settings (as saved in the file)
scene.frame_start = 1; scene.frame_end = 250; scene.frame_set(1)
scene.render.engine = 'BLENDER_EEVEE_NEXT'
scene.render.resolution_percentage = 50
scene.render.dither_intensity = 0.0
scene.cycles.use_denoising = False
scene.cycles.samples = 128
scene.cycles.sampling_pattern = 'TABULATED_SOBOL'
scene.cycles.use_adaptive_sampling = False
scene.cycles.use_light_tree = False
scene.cycles.blur_glossy = 0.0
scene.cycles.sample_clamp_indirect = 0.0
scene.view_settings.view_transform = 'Standard'
bpy.context.view_layer.update()

# ---- added for rendering (the .blend has no active camera and no usable light): camera, sun
cam_auto = bpy.data.cameras.new('AutoCamera')
cam_auto.lens = 50.0
cam_auto.sensor_width = 36.0
cam_auto.clip_end = 1000.0
ob_auto_camera = bpy.data.objects.new('AutoCamera', cam_auto)
scene.collection.objects.link(ob_auto_camera)
ob_auto_camera.location = (5.4145, -5.86949, 4.57114)
ob_auto_camera.rotation_euler = (1.09748, -7.21219e-08, 0.694738)
scene.camera = ob_auto_camera
light_auto_sun = bpy.data.lights.new('AutoSun', 'SUN')
light_auto_sun.energy = 3.0
light_auto_sun.angle = 0.0523599
ob_auto_sun = bpy.data.objects.new('AutoSun', light_auto_sun)
scene.collection.objects.link(ob_auto_sun)
ob_auto_sun.rotation_euler = (0.872665, 0.174533, 0.523599)
bpy.context.view_layer.update()
